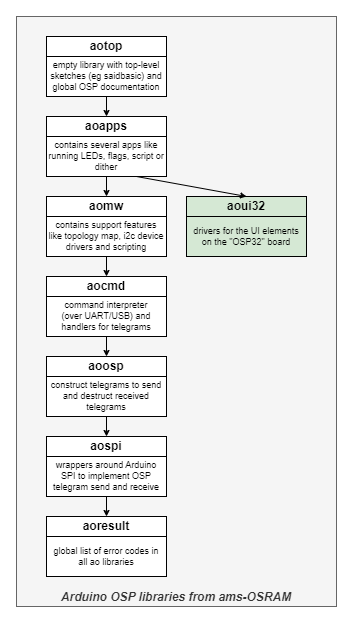

The diagram above was exported from draw.io. Its source (the exported page's mxGraphModel, read from the mxfile embedded in the PNG):
<mxGraphModel dx="1070" dy="732" grid="1" gridSize="10" guides="1" tooltips="1" connect="1" arrows="1" fold="1" page="1" pageScale="1" pageWidth="827" pageHeight="1169" math="0" shadow="0">
  <root>
    <mxCell id="0" />
    <mxCell id="1" parent="0" />
    <mxCell id="Yh93AzE2-9c8j7prAK-D-1" value="Arduino OSP libraries from ams-OSRAM" style="rounded=0;whiteSpace=wrap;html=1;fontStyle=3;fillColor=#f5f5f5;strokeColor=#666666;fontColor=#333333;align=center;verticalAlign=bottom;" vertex="1" parent="1">
      <mxGeometry x="280" y="200" width="320" height="590" as="geometry" />
    </mxCell>
    <mxCell id="Yh93AzE2-9c8j7prAK-D-2" value="aotop" style="rounded=0;whiteSpace=wrap;html=1;fontStyle=1;strokeColor=default;align=center;verticalAlign=middle;fontFamily=Helvetica;fontSize=12;fontColor=default;fillColor=default;" vertex="1" parent="1">
      <mxGeometry x="310" y="220" width="120" height="20" as="geometry" />
    </mxCell>
    <mxCell id="Yh93AzE2-9c8j7prAK-D-3" value="empty library with top-level sketches (eg saidbasic) and global OSP documentation" style="rounded=0;whiteSpace=wrap;html=1;fontSize=9;spacing=3;strokeColor=default;align=center;verticalAlign=middle;fontFamily=Helvetica;fontColor=default;fillColor=default;" vertex="1" parent="1">
      <mxGeometry x="310" y="240" width="120" height="40" as="geometry" />
    </mxCell>
    <mxCell id="WON_3kGJh4cdv_0R6wjI-1" value="aoresult" style="rounded=0;whiteSpace=wrap;html=1;fontStyle=1;fillColor=default;strokeColor=default;align=center;verticalAlign=middle;fontFamily=Helvetica;fontSize=12;fontColor=default;" parent="1" vertex="1">
      <mxGeometry x="310" y="700" width="120" height="20" as="geometry" />
    </mxCell>
    <mxCell id="WON_3kGJh4cdv_0R6wjI-2" value="global list of error codes in all ao libraries" style="rounded=0;whiteSpace=wrap;html=1;fontSize=9;fillColor=default;strokeColor=default;align=center;verticalAlign=middle;fontFamily=Helvetica;fontColor=default;spacing=3;" parent="1" vertex="1">
      <mxGeometry x="310" y="720" width="120" height="40" as="geometry" />
    </mxCell>
    <mxCell id="WON_3kGJh4cdv_0R6wjI-5" value="aospi" style="rounded=0;whiteSpace=wrap;html=1;fontStyle=1;strokeColor=default;align=center;verticalAlign=middle;fontFamily=Helvetica;fontSize=12;fontColor=default;fillColor=default;" parent="1" vertex="1">
      <mxGeometry x="310" y="620" width="120" height="20" as="geometry" />
    </mxCell>
    <mxCell id="WON_3kGJh4cdv_0R6wjI-6" value="wrappers around Arduino SPI to implement OSP telegram send and receive" style="rounded=0;whiteSpace=wrap;html=1;fontSize=9;spacing=3;strokeColor=default;align=center;verticalAlign=middle;fontFamily=Helvetica;fontColor=default;fillColor=default;" parent="1" vertex="1">
      <mxGeometry x="310" y="640" width="120" height="40" as="geometry" />
    </mxCell>
    <mxCell id="WON_3kGJh4cdv_0R6wjI-7" value="aoosp" style="rounded=0;whiteSpace=wrap;html=1;fontStyle=1;strokeColor=default;align=center;verticalAlign=middle;fontFamily=Helvetica;fontSize=12;fontColor=default;fillColor=default;" parent="1" vertex="1">
      <mxGeometry x="310" y="540" width="120" height="20" as="geometry" />
    </mxCell>
    <mxCell id="WON_3kGJh4cdv_0R6wjI-8" value="construct telegrams to send and destruct received telegrams" style="rounded=0;whiteSpace=wrap;html=1;fontSize=9;spacing=3;strokeColor=default;align=center;verticalAlign=middle;fontFamily=Helvetica;fontColor=default;fillColor=default;" parent="1" vertex="1">
      <mxGeometry x="310" y="560" width="120" height="40" as="geometry" />
    </mxCell>
    <mxCell id="WON_3kGJh4cdv_0R6wjI-11" value="aoapps" style="rounded=0;whiteSpace=wrap;html=1;fontStyle=1" parent="1" vertex="1">
      <mxGeometry x="310" y="300" width="120" height="20" as="geometry" />
    </mxCell>
    <mxCell id="WON_3kGJh4cdv_0R6wjI-12" value="contains several apps like running LEDs, flags, script or dither" style="rounded=0;whiteSpace=wrap;html=1;fontSize=9;spacing=3;" parent="1" vertex="1">
      <mxGeometry x="310" y="320" width="120" height="40" as="geometry" />
    </mxCell>
    <mxCell id="WON_3kGJh4cdv_0R6wjI-13" value="aoui32" style="rounded=0;whiteSpace=wrap;html=1;fontStyle=1;strokeColor=default;align=center;verticalAlign=middle;fontFamily=Helvetica;fontSize=12;fontColor=default;fillColor=#d5e8d4;" parent="1" vertex="1">
      <mxGeometry x="450" y="380" width="120" height="20" as="geometry" />
    </mxCell>
    <mxCell id="WON_3kGJh4cdv_0R6wjI-14" value="drivers for the UI elements on the &quot;OSP32&quot; board" style="rounded=0;whiteSpace=wrap;html=1;fontSize=9;spacing=3;strokeColor=default;align=center;verticalAlign=middle;fontFamily=Helvetica;fontColor=default;fillColor=#d5e8d4;" parent="1" vertex="1">
      <mxGeometry x="450" y="400" width="120" height="40" as="geometry" />
    </mxCell>
    <mxCell id="WON_3kGJh4cdv_0R6wjI-15" value="aocmd" style="rounded=0;whiteSpace=wrap;html=1;fontStyle=1;strokeColor=default;align=center;verticalAlign=middle;fontFamily=Helvetica;fontSize=12;fontColor=default;fillColor=default;" parent="1" vertex="1">
      <mxGeometry x="310" y="460" width="120" height="20" as="geometry" />
    </mxCell>
    <mxCell id="WON_3kGJh4cdv_0R6wjI-16" value="command interpreter &lt;br&gt;(over UART/USB) and handlers for telegrams" style="rounded=0;whiteSpace=wrap;html=1;fontSize=9;strokeColor=default;align=center;verticalAlign=middle;fontFamily=Helvetica;fontColor=default;fillColor=default;spacing=3;" parent="1" vertex="1">
      <mxGeometry x="310" y="480" width="120" height="40" as="geometry" />
    </mxCell>
    <mxCell id="WON_3kGJh4cdv_0R6wjI-23" style="rounded=0;orthogonalLoop=1;jettySize=auto;html=1;exitX=0.75;exitY=1;exitDx=0;exitDy=0;endSize=4;startSize=4;entryX=0.5;entryY=0;entryDx=0;entryDy=0;" parent="1" source="WON_3kGJh4cdv_0R6wjI-12" target="WON_3kGJh4cdv_0R6wjI-13" edge="1">
      <mxGeometry relative="1" as="geometry">
        <mxPoint x="540" y="610" as="sourcePoint" />
        <mxPoint x="500" y="380" as="targetPoint" />
      </mxGeometry>
    </mxCell>
    <mxCell id="ZNd5WxmE83OTqamFc6PK-1" style="rounded=0;orthogonalLoop=1;jettySize=auto;html=1;exitX=0.5;exitY=1;exitDx=0;exitDy=0;entryX=0.5;entryY=0;entryDx=0;entryDy=0;endSize=4;startSize=4;" parent="1" source="WON_3kGJh4cdv_0R6wjI-16" target="WON_3kGJh4cdv_0R6wjI-7" edge="1">
      <mxGeometry relative="1" as="geometry">
        <mxPoint x="350" y="280" as="sourcePoint" />
        <mxPoint x="220" y="310" as="targetPoint" />
      </mxGeometry>
    </mxCell>
    <mxCell id="ZNd5WxmE83OTqamFc6PK-4" style="rounded=0;orthogonalLoop=1;jettySize=auto;html=1;exitX=0.5;exitY=1;exitDx=0;exitDy=0;entryX=0.5;entryY=0;entryDx=0;entryDy=0;endSize=4;startSize=4;" parent="1" source="WON_3kGJh4cdv_0R6wjI-8" target="WON_3kGJh4cdv_0R6wjI-5" edge="1">
      <mxGeometry relative="1" as="geometry">
        <mxPoint x="250" y="530" as="sourcePoint" />
        <mxPoint x="350" y="550" as="targetPoint" />
      </mxGeometry>
    </mxCell>
    <mxCell id="ZNd5WxmE83OTqamFc6PK-5" style="rounded=0;orthogonalLoop=1;jettySize=auto;html=1;exitX=0.5;exitY=1;exitDx=0;exitDy=0;entryX=0.5;entryY=0;entryDx=0;entryDy=0;endSize=4;startSize=4;" parent="1" source="WON_3kGJh4cdv_0R6wjI-6" target="WON_3kGJh4cdv_0R6wjI-1" edge="1">
      <mxGeometry relative="1" as="geometry">
        <mxPoint x="260" y="540" as="sourcePoint" />
        <mxPoint x="360" y="560" as="targetPoint" />
      </mxGeometry>
    </mxCell>
    <mxCell id="ZNd5WxmE83OTqamFc6PK-8" value="aomw" style="rounded=0;whiteSpace=wrap;html=1;fontStyle=1" parent="1" vertex="1">
      <mxGeometry x="310" y="380" width="120" height="20" as="geometry" />
    </mxCell>
    <mxCell id="ZNd5WxmE83OTqamFc6PK-9" value="contains support features like topology map, i2c device drivers and scripting" style="rounded=0;whiteSpace=wrap;html=1;fontSize=9;spacing=3;" parent="1" vertex="1">
      <mxGeometry x="310" y="400" width="120" height="40" as="geometry" />
    </mxCell>
    <mxCell id="ZNd5WxmE83OTqamFc6PK-12" style="rounded=0;orthogonalLoop=1;jettySize=auto;html=1;exitX=0.5;exitY=1;exitDx=0;exitDy=0;entryX=0.5;entryY=0;entryDx=0;entryDy=0;endSize=4;startSize=4;" parent="1" source="ZNd5WxmE83OTqamFc6PK-9" target="WON_3kGJh4cdv_0R6wjI-15" edge="1">
      <mxGeometry relative="1" as="geometry">
        <mxPoint x="250" y="450" as="sourcePoint" />
        <mxPoint x="350" y="470" as="targetPoint" />
      </mxGeometry>
    </mxCell>
    <mxCell id="ZNd5WxmE83OTqamFc6PK-7" style="rounded=0;orthogonalLoop=1;jettySize=auto;html=1;exitX=0.5;exitY=1;exitDx=0;exitDy=0;entryX=0.5;entryY=0;entryDx=0;entryDy=0;endSize=4;startSize=4;" parent="1" source="WON_3kGJh4cdv_0R6wjI-12" target="ZNd5WxmE83OTqamFc6PK-8" edge="1">
      <mxGeometry relative="1" as="geometry">
        <mxPoint x="280" y="480" as="sourcePoint" />
        <mxPoint x="380" y="500" as="targetPoint" />
      </mxGeometry>
    </mxCell>
    <mxCell id="TUgg7OoMadrPAcU5L4FM-8" style="rounded=0;orthogonalLoop=1;jettySize=auto;html=1;exitX=0.5;exitY=1;exitDx=0;exitDy=0;entryX=0.5;entryY=0;entryDx=0;entryDy=0;endSize=4;startSize=4;" parent="1" source="Yh93AzE2-9c8j7prAK-D-3" edge="1">
      <mxGeometry relative="1" as="geometry">
        <mxPoint x="370" y="270" as="sourcePoint" />
        <mxPoint x="370" y="300" as="targetPoint" />
      </mxGeometry>
    </mxCell>
  </root>
</mxGraphModel>